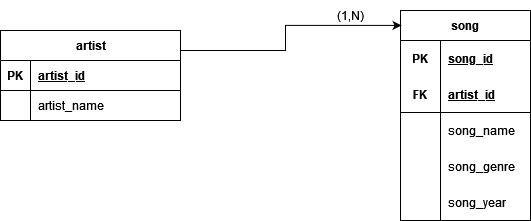

The diagram above was exported from draw.io. Its source (the exported page's mxGraphModel, read from the mxfile embedded in the PNG):
<mxGraphModel dx="880" dy="461" grid="1" gridSize="10" guides="1" tooltips="1" connect="1" arrows="1" fold="1" page="1" pageScale="1" pageWidth="827" pageHeight="1169" math="0" shadow="0">
  <root>
    <mxCell id="0" />
    <mxCell id="1" parent="0" />
    <mxCell id="Y6eJdBOncahC1RXFb6F6-22" value="song" style="shape=table;startSize=30;container=1;collapsible=1;childLayout=tableLayout;fixedRows=1;rowLines=0;fontStyle=1;align=center;resizeLast=1;html=1;whiteSpace=wrap;" vertex="1" parent="1">
      <mxGeometry x="520" y="220" width="130" height="210" as="geometry" />
    </mxCell>
    <mxCell id="Y6eJdBOncahC1RXFb6F6-23" value="" style="shape=tableRow;horizontal=0;startSize=0;swimlaneHead=0;swimlaneBody=0;fillColor=none;collapsible=0;dropTarget=0;points=[[0,0.5],[1,0.5]];portConstraint=eastwest;top=0;left=0;right=0;bottom=0;html=1;" vertex="1" parent="Y6eJdBOncahC1RXFb6F6-22">
      <mxGeometry y="30" width="130" height="36" as="geometry" />
    </mxCell>
    <mxCell id="Y6eJdBOncahC1RXFb6F6-24" value="PK" style="shape=partialRectangle;connectable=0;fillColor=none;top=0;left=0;bottom=0;right=0;fontStyle=1;overflow=hidden;html=1;whiteSpace=wrap;" vertex="1" parent="Y6eJdBOncahC1RXFb6F6-23">
      <mxGeometry width="40" height="36" as="geometry">
        <mxRectangle width="40" height="36" as="alternateBounds" />
      </mxGeometry>
    </mxCell>
    <mxCell id="Y6eJdBOncahC1RXFb6F6-25" value="song_id" style="shape=partialRectangle;connectable=0;fillColor=none;top=0;left=0;bottom=0;right=0;align=left;spacingLeft=6;fontStyle=5;overflow=hidden;html=1;whiteSpace=wrap;" vertex="1" parent="Y6eJdBOncahC1RXFb6F6-23">
      <mxGeometry x="40" width="90" height="36" as="geometry">
        <mxRectangle width="90" height="36" as="alternateBounds" />
      </mxGeometry>
    </mxCell>
    <mxCell id="Y6eJdBOncahC1RXFb6F6-26" value="" style="shape=tableRow;horizontal=0;startSize=0;swimlaneHead=0;swimlaneBody=0;fillColor=none;collapsible=0;dropTarget=0;points=[[0,0.5],[1,0.5]];portConstraint=eastwest;top=0;left=0;right=0;bottom=1;html=1;" vertex="1" parent="Y6eJdBOncahC1RXFb6F6-22">
      <mxGeometry y="66" width="130" height="36" as="geometry" />
    </mxCell>
    <mxCell id="Y6eJdBOncahC1RXFb6F6-27" value="FK" style="shape=partialRectangle;connectable=0;fillColor=none;top=0;left=0;bottom=0;right=0;fontStyle=1;overflow=hidden;html=1;whiteSpace=wrap;" vertex="1" parent="Y6eJdBOncahC1RXFb6F6-26">
      <mxGeometry width="40" height="36" as="geometry">
        <mxRectangle width="40" height="36" as="alternateBounds" />
      </mxGeometry>
    </mxCell>
    <mxCell id="Y6eJdBOncahC1RXFb6F6-28" value="artist_id" style="shape=partialRectangle;connectable=0;fillColor=none;top=0;left=0;bottom=0;right=0;align=left;spacingLeft=6;fontStyle=5;overflow=hidden;html=1;whiteSpace=wrap;" vertex="1" parent="Y6eJdBOncahC1RXFb6F6-26">
      <mxGeometry x="40" width="90" height="36" as="geometry">
        <mxRectangle width="90" height="36" as="alternateBounds" />
      </mxGeometry>
    </mxCell>
    <mxCell id="Y6eJdBOncahC1RXFb6F6-29" value="" style="shape=tableRow;horizontal=0;startSize=0;swimlaneHead=0;swimlaneBody=0;fillColor=none;collapsible=0;dropTarget=0;points=[[0,0.5],[1,0.5]];portConstraint=eastwest;top=0;left=0;right=0;bottom=0;html=1;" vertex="1" parent="Y6eJdBOncahC1RXFb6F6-22">
      <mxGeometry y="102" width="130" height="36" as="geometry" />
    </mxCell>
    <mxCell id="Y6eJdBOncahC1RXFb6F6-30" value="" style="shape=partialRectangle;connectable=0;fillColor=none;top=0;left=0;bottom=0;right=0;editable=1;overflow=hidden;html=1;whiteSpace=wrap;" vertex="1" parent="Y6eJdBOncahC1RXFb6F6-29">
      <mxGeometry width="40" height="36" as="geometry">
        <mxRectangle width="40" height="36" as="alternateBounds" />
      </mxGeometry>
    </mxCell>
    <mxCell id="Y6eJdBOncahC1RXFb6F6-31" value="song_name" style="shape=partialRectangle;connectable=0;fillColor=none;top=0;left=0;bottom=0;right=0;align=left;spacingLeft=6;overflow=hidden;html=1;whiteSpace=wrap;" vertex="1" parent="Y6eJdBOncahC1RXFb6F6-29">
      <mxGeometry x="40" width="90" height="36" as="geometry">
        <mxRectangle width="90" height="36" as="alternateBounds" />
      </mxGeometry>
    </mxCell>
    <mxCell id="Y6eJdBOncahC1RXFb6F6-32" value="" style="shape=tableRow;horizontal=0;startSize=0;swimlaneHead=0;swimlaneBody=0;fillColor=none;collapsible=0;dropTarget=0;points=[[0,0.5],[1,0.5]];portConstraint=eastwest;top=0;left=0;right=0;bottom=0;html=1;" vertex="1" parent="Y6eJdBOncahC1RXFb6F6-22">
      <mxGeometry y="138" width="130" height="36" as="geometry" />
    </mxCell>
    <mxCell id="Y6eJdBOncahC1RXFb6F6-33" value="" style="shape=partialRectangle;connectable=0;fillColor=none;top=0;left=0;bottom=0;right=0;editable=1;overflow=hidden;html=1;whiteSpace=wrap;" vertex="1" parent="Y6eJdBOncahC1RXFb6F6-32">
      <mxGeometry width="40" height="36" as="geometry">
        <mxRectangle width="40" height="36" as="alternateBounds" />
      </mxGeometry>
    </mxCell>
    <mxCell id="Y6eJdBOncahC1RXFb6F6-34" value="song_genre" style="shape=partialRectangle;connectable=0;fillColor=none;top=0;left=0;bottom=0;right=0;align=left;spacingLeft=6;overflow=hidden;html=1;whiteSpace=wrap;" vertex="1" parent="Y6eJdBOncahC1RXFb6F6-32">
      <mxGeometry x="40" width="90" height="36" as="geometry">
        <mxRectangle width="90" height="36" as="alternateBounds" />
      </mxGeometry>
    </mxCell>
    <mxCell id="Y6eJdBOncahC1RXFb6F6-35" style="shape=tableRow;horizontal=0;startSize=0;swimlaneHead=0;swimlaneBody=0;fillColor=none;collapsible=0;dropTarget=0;points=[[0,0.5],[1,0.5]];portConstraint=eastwest;top=0;left=0;right=0;bottom=0;html=1;" vertex="1" parent="Y6eJdBOncahC1RXFb6F6-22">
      <mxGeometry y="174" width="130" height="36" as="geometry" />
    </mxCell>
    <mxCell id="Y6eJdBOncahC1RXFb6F6-36" style="shape=partialRectangle;connectable=0;fillColor=none;top=0;left=0;bottom=0;right=0;editable=1;overflow=hidden;html=1;whiteSpace=wrap;" vertex="1" parent="Y6eJdBOncahC1RXFb6F6-35">
      <mxGeometry width="40" height="36" as="geometry">
        <mxRectangle width="40" height="36" as="alternateBounds" />
      </mxGeometry>
    </mxCell>
    <mxCell id="Y6eJdBOncahC1RXFb6F6-37" value="song_year" style="shape=partialRectangle;connectable=0;fillColor=none;top=0;left=0;bottom=0;right=0;align=left;spacingLeft=6;overflow=hidden;html=1;whiteSpace=wrap;" vertex="1" parent="Y6eJdBOncahC1RXFb6F6-35">
      <mxGeometry x="40" width="90" height="36" as="geometry">
        <mxRectangle width="90" height="36" as="alternateBounds" />
      </mxGeometry>
    </mxCell>
    <mxCell id="Y6eJdBOncahC1RXFb6F6-52" style="edgeStyle=orthogonalEdgeStyle;rounded=0;orthogonalLoop=1;jettySize=auto;html=1;entryX=0.008;entryY=0.071;entryDx=0;entryDy=0;entryPerimeter=0;" edge="1" parent="1" target="Y6eJdBOncahC1RXFb6F6-22">
      <mxGeometry relative="1" as="geometry">
        <mxPoint x="300" y="290" as="sourcePoint" />
        <mxPoint x="510" y="210" as="targetPoint" />
        <Array as="points">
          <mxPoint x="300" y="260" />
          <mxPoint x="405" y="260" />
          <mxPoint x="405" y="235" />
        </Array>
      </mxGeometry>
    </mxCell>
    <mxCell id="Y6eJdBOncahC1RXFb6F6-39" value="artist" style="shape=table;startSize=30;container=1;collapsible=1;childLayout=tableLayout;fixedRows=1;rowLines=0;fontStyle=1;align=center;resizeLast=1;html=1;" vertex="1" parent="1">
      <mxGeometry x="120" y="240" width="180" height="90" as="geometry" />
    </mxCell>
    <mxCell id="Y6eJdBOncahC1RXFb6F6-40" value="" style="shape=tableRow;horizontal=0;startSize=0;swimlaneHead=0;swimlaneBody=0;fillColor=none;collapsible=0;dropTarget=0;points=[[0,0.5],[1,0.5]];portConstraint=eastwest;top=0;left=0;right=0;bottom=1;" vertex="1" parent="Y6eJdBOncahC1RXFb6F6-39">
      <mxGeometry y="30" width="180" height="30" as="geometry" />
    </mxCell>
    <mxCell id="Y6eJdBOncahC1RXFb6F6-41" value="PK" style="shape=partialRectangle;connectable=0;fillColor=none;top=0;left=0;bottom=0;right=0;fontStyle=1;overflow=hidden;whiteSpace=wrap;html=1;" vertex="1" parent="Y6eJdBOncahC1RXFb6F6-40">
      <mxGeometry width="30" height="30" as="geometry">
        <mxRectangle width="30" height="30" as="alternateBounds" />
      </mxGeometry>
    </mxCell>
    <mxCell id="Y6eJdBOncahC1RXFb6F6-42" value="artist_id" style="shape=partialRectangle;connectable=0;fillColor=none;top=0;left=0;bottom=0;right=0;align=left;spacingLeft=6;fontStyle=5;overflow=hidden;whiteSpace=wrap;html=1;" vertex="1" parent="Y6eJdBOncahC1RXFb6F6-40">
      <mxGeometry x="30" width="150" height="30" as="geometry">
        <mxRectangle width="150" height="30" as="alternateBounds" />
      </mxGeometry>
    </mxCell>
    <mxCell id="Y6eJdBOncahC1RXFb6F6-43" value="" style="shape=tableRow;horizontal=0;startSize=0;swimlaneHead=0;swimlaneBody=0;fillColor=none;collapsible=0;dropTarget=0;points=[[0,0.5],[1,0.5]];portConstraint=eastwest;top=0;left=0;right=0;bottom=0;" vertex="1" parent="Y6eJdBOncahC1RXFb6F6-39">
      <mxGeometry y="60" width="180" height="30" as="geometry" />
    </mxCell>
    <mxCell id="Y6eJdBOncahC1RXFb6F6-44" value="" style="shape=partialRectangle;connectable=0;fillColor=none;top=0;left=0;bottom=0;right=0;editable=1;overflow=hidden;whiteSpace=wrap;html=1;" vertex="1" parent="Y6eJdBOncahC1RXFb6F6-43">
      <mxGeometry width="30" height="30" as="geometry">
        <mxRectangle width="30" height="30" as="alternateBounds" />
      </mxGeometry>
    </mxCell>
    <mxCell id="Y6eJdBOncahC1RXFb6F6-45" value="artist_name" style="shape=partialRectangle;connectable=0;fillColor=none;top=0;left=0;bottom=0;right=0;align=left;spacingLeft=6;overflow=hidden;whiteSpace=wrap;html=1;" vertex="1" parent="Y6eJdBOncahC1RXFb6F6-43">
      <mxGeometry x="30" width="150" height="30" as="geometry">
        <mxRectangle width="150" height="30" as="alternateBounds" />
      </mxGeometry>
    </mxCell>
    <mxCell id="Y6eJdBOncahC1RXFb6F6-53" value="(1,N)" style="text;html=1;align=center;verticalAlign=middle;resizable=0;points=[];autosize=1;strokeColor=none;fillColor=none;" vertex="1" parent="1">
      <mxGeometry x="445" y="210" width="50" height="30" as="geometry" />
    </mxCell>
  </root>
</mxGraphModel>